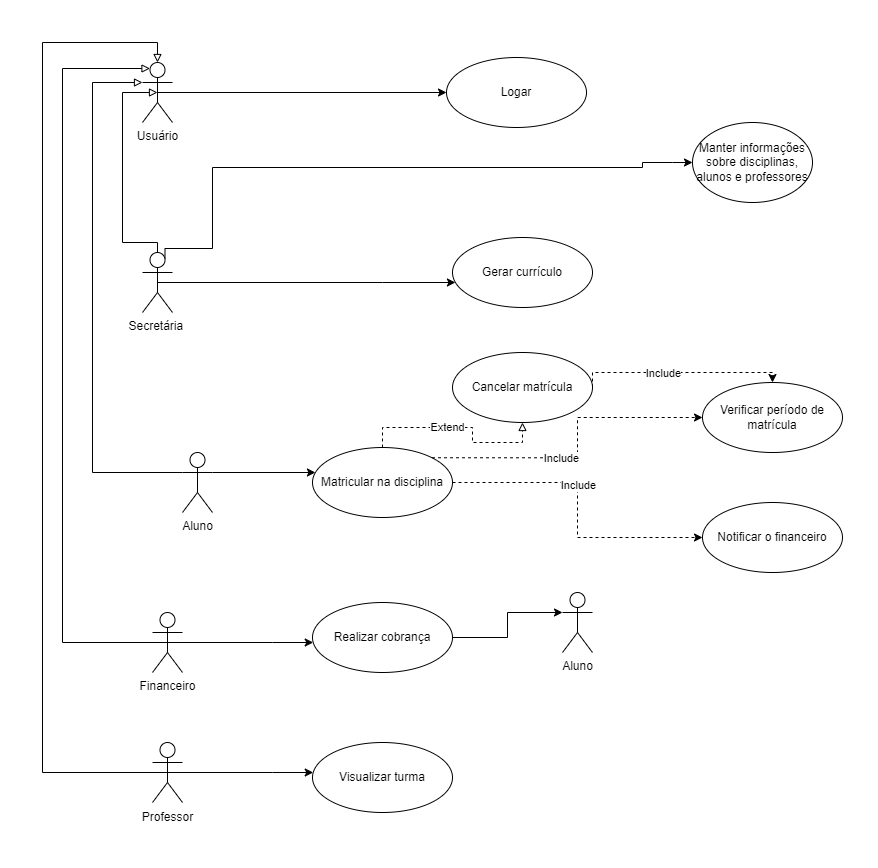

The diagram above was exported from draw.io. Its source (the exported page's mxGraphModel, read from the mxfile embedded in the PNG):
<mxGraphModel dx="868" dy="1594" grid="1" gridSize="10" guides="1" tooltips="1" connect="1" arrows="1" fold="1" page="1" pageScale="1" pageWidth="827" pageHeight="1169" math="0" shadow="0">
  <root>
    <mxCell id="0" />
    <mxCell id="1" parent="0" />
    <mxCell id="Ttxp76rmqHFoTlr9PWYt-11" style="edgeStyle=orthogonalEdgeStyle;rounded=0;orthogonalLoop=1;jettySize=auto;html=1;exitX=0.5;exitY=0.5;exitDx=0;exitDy=0;exitPerimeter=0;" edge="1" parent="1" source="Ttxp76rmqHFoTlr9PWYt-5" target="Ttxp76rmqHFoTlr9PWYt-6">
      <mxGeometry relative="1" as="geometry">
        <Array as="points">
          <mxPoint x="350" y="140" />
          <mxPoint x="350" y="140" />
        </Array>
      </mxGeometry>
    </mxCell>
    <mxCell id="Ttxp76rmqHFoTlr9PWYt-16" style="edgeStyle=orthogonalEdgeStyle;rounded=0;orthogonalLoop=1;jettySize=auto;html=1;exitX=0.75;exitY=0.1;exitDx=0;exitDy=0;exitPerimeter=0;entryX=0;entryY=0.5;entryDx=0;entryDy=0;" edge="1" parent="1" source="Ttxp76rmqHFoTlr9PWYt-5" target="Ttxp76rmqHFoTlr9PWYt-14">
      <mxGeometry relative="1" as="geometry">
        <Array as="points">
          <mxPoint x="133" y="106" />
          <mxPoint x="180" y="106" />
          <mxPoint x="180" y="25" />
          <mxPoint x="610" y="25" />
          <mxPoint x="610" y="20" />
          <mxPoint x="640" y="20" />
        </Array>
      </mxGeometry>
    </mxCell>
    <mxCell id="Ttxp76rmqHFoTlr9PWYt-53" style="edgeStyle=orthogonalEdgeStyle;rounded=0;orthogonalLoop=1;jettySize=auto;html=1;exitX=0.5;exitY=0;exitDx=0;exitDy=0;exitPerimeter=0;endArrow=block;endFill=0;entryX=0.5;entryY=0.5;entryDx=0;entryDy=0;entryPerimeter=0;" edge="1" parent="1" source="Ttxp76rmqHFoTlr9PWYt-5" target="Ttxp76rmqHFoTlr9PWYt-42">
      <mxGeometry relative="1" as="geometry">
        <mxPoint x="100" y="-30" as="targetPoint" />
        <Array as="points">
          <mxPoint x="125" y="100" />
          <mxPoint x="90" y="100" />
          <mxPoint x="90" y="-50" />
        </Array>
      </mxGeometry>
    </mxCell>
    <mxCell id="Ttxp76rmqHFoTlr9PWYt-5" value="Secretária&amp;nbsp;" style="shape=umlActor;verticalLabelPosition=bottom;verticalAlign=top;html=1;" vertex="1" parent="1">
      <mxGeometry x="110" y="110" width="30" height="60" as="geometry" />
    </mxCell>
    <mxCell id="Ttxp76rmqHFoTlr9PWYt-6" value="Gerar currículo" style="ellipse;whiteSpace=wrap;html=1;" vertex="1" parent="1">
      <mxGeometry x="420" y="95" width="140" height="70" as="geometry" />
    </mxCell>
    <mxCell id="Ttxp76rmqHFoTlr9PWYt-14" value="Manter informações sobre disciplinas, alunos e professores" style="ellipse;whiteSpace=wrap;html=1;" vertex="1" parent="1">
      <mxGeometry x="660" y="-20" width="120" height="80" as="geometry" />
    </mxCell>
    <mxCell id="Ttxp76rmqHFoTlr9PWYt-23" style="edgeStyle=orthogonalEdgeStyle;rounded=0;orthogonalLoop=1;jettySize=auto;html=1;exitX=1;exitY=0.3333333333333333;exitDx=0;exitDy=0;exitPerimeter=0;" edge="1" parent="1" source="Ttxp76rmqHFoTlr9PWYt-17" target="Ttxp76rmqHFoTlr9PWYt-22">
      <mxGeometry relative="1" as="geometry">
        <Array as="points">
          <mxPoint x="300" y="330" />
          <mxPoint x="300" y="330" />
        </Array>
      </mxGeometry>
    </mxCell>
    <mxCell id="Ttxp76rmqHFoTlr9PWYt-56" style="edgeStyle=orthogonalEdgeStyle;rounded=0;orthogonalLoop=1;jettySize=auto;html=1;exitX=0;exitY=0.3333333333333333;exitDx=0;exitDy=0;exitPerimeter=0;entryX=0;entryY=0.3333333333333333;entryDx=0;entryDy=0;entryPerimeter=0;endArrow=block;endFill=0;" edge="1" parent="1" source="Ttxp76rmqHFoTlr9PWYt-17" target="Ttxp76rmqHFoTlr9PWYt-42">
      <mxGeometry relative="1" as="geometry">
        <Array as="points">
          <mxPoint x="60" y="330" />
          <mxPoint x="60" y="-60" />
        </Array>
      </mxGeometry>
    </mxCell>
    <mxCell id="Ttxp76rmqHFoTlr9PWYt-17" value="Aluno" style="shape=umlActor;verticalLabelPosition=bottom;verticalAlign=top;html=1;" vertex="1" parent="1">
      <mxGeometry x="150" y="310" width="30" height="60" as="geometry" />
    </mxCell>
    <mxCell id="Ttxp76rmqHFoTlr9PWYt-34" style="edgeStyle=orthogonalEdgeStyle;rounded=0;orthogonalLoop=1;jettySize=auto;html=1;exitX=1;exitY=0.5;exitDx=0;exitDy=0;dashed=1;" edge="1" parent="1" source="Ttxp76rmqHFoTlr9PWYt-22" target="Ttxp76rmqHFoTlr9PWYt-32">
      <mxGeometry relative="1" as="geometry" />
    </mxCell>
    <mxCell id="Ttxp76rmqHFoTlr9PWYt-35" value="Include" style="edgeLabel;html=1;align=center;verticalAlign=middle;resizable=0;points=[];" vertex="1" connectable="0" parent="Ttxp76rmqHFoTlr9PWYt-34">
      <mxGeometry x="-0.1667" relative="1" as="geometry">
        <mxPoint as="offset" />
      </mxGeometry>
    </mxCell>
    <mxCell id="Ttxp76rmqHFoTlr9PWYt-65" style="edgeStyle=orthogonalEdgeStyle;rounded=0;orthogonalLoop=1;jettySize=auto;html=1;exitX=0.5;exitY=0;exitDx=0;exitDy=0;entryX=0.5;entryY=1;entryDx=0;entryDy=0;endArrow=block;endFill=0;dashed=1;" edge="1" parent="1" source="Ttxp76rmqHFoTlr9PWYt-22" target="Ttxp76rmqHFoTlr9PWYt-24">
      <mxGeometry relative="1" as="geometry" />
    </mxCell>
    <mxCell id="Ttxp76rmqHFoTlr9PWYt-66" value="Extend" style="edgeLabel;html=1;align=center;verticalAlign=middle;resizable=0;points=[];" vertex="1" connectable="0" parent="Ttxp76rmqHFoTlr9PWYt-65">
      <mxGeometry x="-0.1385" y="1" relative="1" as="geometry">
        <mxPoint as="offset" />
      </mxGeometry>
    </mxCell>
    <mxCell id="Ttxp76rmqHFoTlr9PWYt-22" value="Matricular na disciplina" style="ellipse;whiteSpace=wrap;html=1;" vertex="1" parent="1">
      <mxGeometry x="280" y="305" width="140" height="70" as="geometry" />
    </mxCell>
    <mxCell id="Ttxp76rmqHFoTlr9PWYt-24" value="Cancelar matrícula" style="ellipse;whiteSpace=wrap;html=1;" vertex="1" parent="1">
      <mxGeometry x="420" y="210" width="140" height="70" as="geometry" />
    </mxCell>
    <mxCell id="Ttxp76rmqHFoTlr9PWYt-41" style="edgeStyle=orthogonalEdgeStyle;rounded=0;orthogonalLoop=1;jettySize=auto;html=1;exitX=0.5;exitY=0.5;exitDx=0;exitDy=0;exitPerimeter=0;" edge="1" parent="1" source="Ttxp76rmqHFoTlr9PWYt-27" target="Ttxp76rmqHFoTlr9PWYt-36">
      <mxGeometry relative="1" as="geometry">
        <Array as="points">
          <mxPoint x="240" y="500" />
          <mxPoint x="240" y="500" />
        </Array>
      </mxGeometry>
    </mxCell>
    <mxCell id="Ttxp76rmqHFoTlr9PWYt-58" style="edgeStyle=orthogonalEdgeStyle;rounded=0;orthogonalLoop=1;jettySize=auto;html=1;entryX=0.25;entryY=0.1;entryDx=0;entryDy=0;entryPerimeter=0;endArrow=block;endFill=0;exitX=0.5;exitY=0.5;exitDx=0;exitDy=0;exitPerimeter=0;" edge="1" parent="1" source="Ttxp76rmqHFoTlr9PWYt-27" target="Ttxp76rmqHFoTlr9PWYt-42">
      <mxGeometry relative="1" as="geometry">
        <Array as="points">
          <mxPoint x="30" y="500" />
          <mxPoint x="30" y="-74" />
        </Array>
      </mxGeometry>
    </mxCell>
    <mxCell id="Ttxp76rmqHFoTlr9PWYt-27" value="Financeiro" style="shape=umlActor;verticalLabelPosition=bottom;verticalAlign=top;html=1;" vertex="1" parent="1">
      <mxGeometry x="120" y="470" width="30" height="60" as="geometry" />
    </mxCell>
    <mxCell id="Ttxp76rmqHFoTlr9PWYt-32" value="Notificar o financeiro" style="ellipse;whiteSpace=wrap;html=1;" vertex="1" parent="1">
      <mxGeometry x="670" y="360" width="140" height="70" as="geometry" />
    </mxCell>
    <mxCell id="Ttxp76rmqHFoTlr9PWYt-69" style="edgeStyle=orthogonalEdgeStyle;rounded=0;orthogonalLoop=1;jettySize=auto;html=1;entryX=0;entryY=0.3333333333333333;entryDx=0;entryDy=0;entryPerimeter=0;endArrow=classic;endFill=1;" edge="1" parent="1" source="Ttxp76rmqHFoTlr9PWYt-36" target="Ttxp76rmqHFoTlr9PWYt-68">
      <mxGeometry relative="1" as="geometry" />
    </mxCell>
    <mxCell id="Ttxp76rmqHFoTlr9PWYt-36" value="Realizar cobrança" style="ellipse;whiteSpace=wrap;html=1;" vertex="1" parent="1">
      <mxGeometry x="280" y="460" width="140" height="70" as="geometry" />
    </mxCell>
    <mxCell id="Ttxp76rmqHFoTlr9PWYt-40" style="edgeStyle=orthogonalEdgeStyle;rounded=0;orthogonalLoop=1;jettySize=auto;html=1;exitX=0.5;exitY=0.5;exitDx=0;exitDy=0;exitPerimeter=0;" edge="1" parent="1" source="Ttxp76rmqHFoTlr9PWYt-37" target="Ttxp76rmqHFoTlr9PWYt-39">
      <mxGeometry relative="1" as="geometry">
        <Array as="points">
          <mxPoint x="240" y="630" />
          <mxPoint x="240" y="630" />
        </Array>
      </mxGeometry>
    </mxCell>
    <mxCell id="Ttxp76rmqHFoTlr9PWYt-59" style="edgeStyle=orthogonalEdgeStyle;rounded=0;orthogonalLoop=1;jettySize=auto;html=1;entryX=0.5;entryY=0;entryDx=0;entryDy=0;entryPerimeter=0;endArrow=block;endFill=0;exitX=0.5;exitY=0.5;exitDx=0;exitDy=0;exitPerimeter=0;" edge="1" parent="1" source="Ttxp76rmqHFoTlr9PWYt-37" target="Ttxp76rmqHFoTlr9PWYt-42">
      <mxGeometry relative="1" as="geometry">
        <Array as="points">
          <mxPoint x="10" y="630" />
          <mxPoint x="10" y="-100" />
          <mxPoint x="125" y="-100" />
        </Array>
      </mxGeometry>
    </mxCell>
    <mxCell id="Ttxp76rmqHFoTlr9PWYt-37" value="" style="shape=umlActor;verticalLabelPosition=bottom;verticalAlign=top;html=1;" vertex="1" parent="1">
      <mxGeometry x="120" y="600" width="30" height="60" as="geometry" />
    </mxCell>
    <mxCell id="Ttxp76rmqHFoTlr9PWYt-38" value="Professor" style="text;html=1;align=center;verticalAlign=middle;resizable=0;points=[];autosize=1;strokeColor=none;fillColor=none;" vertex="1" parent="1">
      <mxGeometry x="100" y="660" width="70" height="30" as="geometry" />
    </mxCell>
    <mxCell id="Ttxp76rmqHFoTlr9PWYt-39" value="Visualizar turma" style="ellipse;whiteSpace=wrap;html=1;" vertex="1" parent="1">
      <mxGeometry x="280" y="600" width="140" height="70" as="geometry" />
    </mxCell>
    <mxCell id="Ttxp76rmqHFoTlr9PWYt-47" style="edgeStyle=orthogonalEdgeStyle;rounded=0;orthogonalLoop=1;jettySize=auto;html=1;exitX=0.5;exitY=0.5;exitDx=0;exitDy=0;exitPerimeter=0;" edge="1" parent="1" source="Ttxp76rmqHFoTlr9PWYt-42" target="Ttxp76rmqHFoTlr9PWYt-43">
      <mxGeometry relative="1" as="geometry" />
    </mxCell>
    <mxCell id="Ttxp76rmqHFoTlr9PWYt-42" value="Usuário" style="shape=umlActor;verticalLabelPosition=bottom;verticalAlign=top;html=1;" vertex="1" parent="1">
      <mxGeometry x="110" y="-80" width="30" height="60" as="geometry" />
    </mxCell>
    <mxCell id="Ttxp76rmqHFoTlr9PWYt-43" value="Logar" style="ellipse;whiteSpace=wrap;html=1;" vertex="1" parent="1">
      <mxGeometry x="414" y="-85" width="140" height="70" as="geometry" />
    </mxCell>
    <mxCell id="Ttxp76rmqHFoTlr9PWYt-60" value="Verificar período de matrícula" style="ellipse;whiteSpace=wrap;html=1;" vertex="1" parent="1">
      <mxGeometry x="670" y="240" width="140" height="70" as="geometry" />
    </mxCell>
    <mxCell id="Ttxp76rmqHFoTlr9PWYt-61" style="edgeStyle=orthogonalEdgeStyle;rounded=0;orthogonalLoop=1;jettySize=auto;html=1;exitX=1;exitY=0;exitDx=0;exitDy=0;dashed=1;" edge="1" target="Ttxp76rmqHFoTlr9PWYt-60" parent="1" source="Ttxp76rmqHFoTlr9PWYt-22">
      <mxGeometry relative="1" as="geometry">
        <mxPoint x="580" y="345" as="sourcePoint" />
      </mxGeometry>
    </mxCell>
    <mxCell id="Ttxp76rmqHFoTlr9PWYt-62" value="Include" style="edgeLabel;html=1;align=center;verticalAlign=middle;resizable=0;points=[];" vertex="1" connectable="0" parent="Ttxp76rmqHFoTlr9PWYt-61">
      <mxGeometry x="-0.1667" relative="1" as="geometry">
        <mxPoint as="offset" />
      </mxGeometry>
    </mxCell>
    <mxCell id="Ttxp76rmqHFoTlr9PWYt-63" style="edgeStyle=orthogonalEdgeStyle;rounded=0;orthogonalLoop=1;jettySize=auto;html=1;exitX=1;exitY=0.5;exitDx=0;exitDy=0;dashed=1;entryX=0.5;entryY=0;entryDx=0;entryDy=0;" edge="1" parent="1" source="Ttxp76rmqHFoTlr9PWYt-24" target="Ttxp76rmqHFoTlr9PWYt-60">
      <mxGeometry relative="1" as="geometry">
        <mxPoint x="559.4974746830583" y="320.25126265847075" as="sourcePoint" />
        <mxPoint x="680" y="285" as="targetPoint" />
        <Array as="points">
          <mxPoint x="560" y="230" />
          <mxPoint x="740" y="230" />
        </Array>
      </mxGeometry>
    </mxCell>
    <mxCell id="Ttxp76rmqHFoTlr9PWYt-64" value="Include" style="edgeLabel;html=1;align=center;verticalAlign=middle;resizable=0;points=[];" vertex="1" connectable="0" parent="Ttxp76rmqHFoTlr9PWYt-63">
      <mxGeometry x="-0.1667" relative="1" as="geometry">
        <mxPoint as="offset" />
      </mxGeometry>
    </mxCell>
    <mxCell id="Ttxp76rmqHFoTlr9PWYt-68" value="Aluno" style="shape=umlActor;verticalLabelPosition=bottom;verticalAlign=top;html=1;" vertex="1" parent="1">
      <mxGeometry x="530" y="450" width="30" height="60" as="geometry" />
    </mxCell>
  </root>
</mxGraphModel>